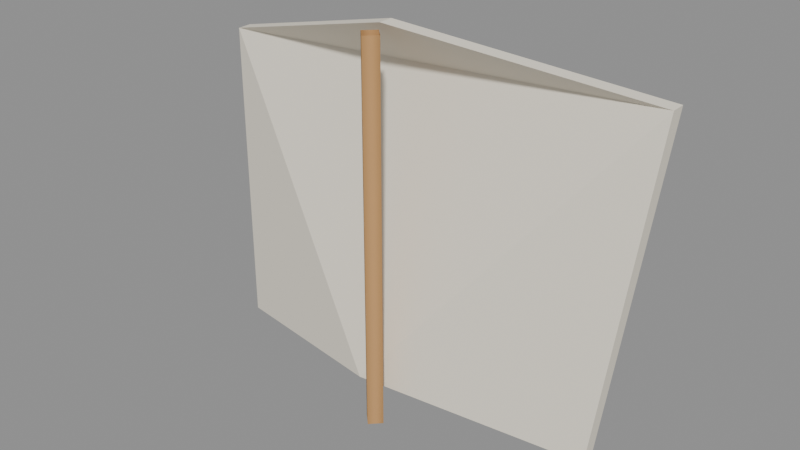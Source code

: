 # Source: book.blend  (saved by Blender 4.5.92; exported with 4.5.12 LTS)
import bpy
from mathutils import Matrix  # noqa: F401  (used for matrix-valued properties, if any)

bpy.ops.wm.read_factory_settings(use_empty=True)
scene = bpy.context.scene
scene.name = 'Scene'

# ---- materials (node trees are filled in below, after node groups)
mat_hospital_vertex_opaque = bpy.data.materials.new('hospital_vertex_opaque')
mat_hospital_vertex_opaque.use_backface_culling = True

# ---- material node trees
mat_hospital_vertex_opaque.use_nodes = True; mat_hospital_vertex_opaque.node_tree.nodes.clear()
_N = mat_hospital_vertex_opaque.node_tree.nodes; _L = mat_hospital_vertex_opaque.node_tree.links
n0 = _N.new('ShaderNodeBsdfPrincipled'); n0.name = 'Principled BSDF'; n0.location = (-200, 100)
n0.inputs[2].default_value = 0.78
n0.inputs[13].default_value = 0.22
n1 = _N.new('ShaderNodeOutputMaterial'); n1.name = 'Material Output'; n1.location = (200, 100)
n2 = _N.new('ShaderNodeVertexColor'); n2.name = 'Color Attribute'; n2.location = (0, 0)
n2.layer_name = 'Col'
_L.new(n0.outputs[0], n1.inputs[0])
_L.new(n2.outputs[0], n0.inputs[0])
n1.is_active_output = True

# ---- meshes
me_foldedpaper = bpy.data.meshes.new('FoldedPaper')
me_foldedpaper.from_pydata([(-0.18, 0.0, 0.085), (-0.0225, -0.045, 0.1075), (0.144, 0.0, 0.085), (0.18, 0.0, 0.355), (0.0, -0.045, 0.382), (-0.18, 0.0, 0.3325), (-0.1801, 0.01125, 0.0851), (-0.02256, -0.03375, 0.1076), (0.1439, 0.01125, 0.0851), (0.1799, 0.01125, 0.3551), (-6.222e-05, -0.03375, 0.3821), (-0.1801, 0.01125, 0.3326), (6.115e-10, -0.0621, 0.085), (0.0081, -0.054, 0.085), (-2.285e-09, -0.0459, 0.085), (-0.0081, -0.054, 0.085), (6.115e-10, -0.0621, 0.2313), (0.0081, -0.054, 0.2313), (-2.285e-09, -0.0459, 0.2313), (-0.0081, -0.054, 0.2313), (6.115e-10, -0.0621, 0.3775), (0.0081, -0.054, 0.3775), (-2.285e-09, -0.0459, 0.3775), (-0.0081, -0.054, 0.3775)], [], [(0, 1, 2, 3, 4, 5), (6, 11, 10, 9, 8, 7), (0, 5, 11, 6), (1, 0, 6, 7), (2, 1, 7, 8), (3, 2, 8, 9), (4, 3, 9, 10), (5, 4, 10, 11), (12, 16, 19, 15), (13, 17, 16, 12), (14, 18, 17, 13), (15, 19, 18, 14), (16, 20, 23, 19), (17, 21, 20, 16), (18, 22, 21, 17), (19, 23, 22, 18)])
me_foldedpaper.polygons.foreach_set('use_smooth', [0, 0, 0, 0, 0, 0, 0, 0, 1, 1, 1, 1, 1, 1, 1, 1])
_uv = me_foldedpaper.uv_layers.new(name='UVMap')
_uv.uv.foreach_set('vector', [0.0, 0.0, 0.0, 0.0, 0.0, 0.0, 0.0, 0.0, 0.0, 0.0, 0.0, 0.0, 0.0, 0.0, 0.0, 0.0, 0.0, 0.0, 0.0, 0.0, 0.0, 0.0, 0.0, 0.0, 0.0, 0.0, 0.0, 0.0, 0.0, 0.0, 0.0, 0.0, 0.0, 0.0, 0.0, 0.0, 0.0, 0.0, 0.0, 0.0, 0.0, 0.0, 0.0, 0.0, 0.0, 0.0, 0.0, 0.0, 0.0, 0.0, 0.0, 0.0, 0.0, 0.0, 0.0, 0.0, 0.0, 0.0, 0.0, 0.0, 0.0, 0.0, 0.0, 0.0, 0.0, 0.0, 0.0, 0.0, 0.0, 0.0, 0.0, 0.0, 0.0, 1.0, 0.5, 1.0, 0.5, 0.75, 0.0, 0.75, 0.0, 0.25, 0.5, 0.25, 0.5, 0.0, 0.0, 0.0, 0.0, 0.5, 0.5, 0.5, 0.5, 0.25, 0.0, 0.25, 0.0, 0.75, 0.5, 0.75, 0.5, 0.5, 0.0, 0.5, 0.5, 1.0, 1.0, 1.0, 1.0, 0.75, 0.5, 0.75, 0.5, 0.25, 1.0, 0.25, 1.0, 0.0, 0.5, 0.0, 0.5, 0.5, 1.0, 0.5, 1.0, 0.25, 0.5, 0.25, 0.5, 0.75, 1.0, 0.75, 1.0, 0.5, 0.5, 0.5])
_ca = me_foldedpaper.color_attributes.new('Col', 'FLOAT_COLOR', 'CORNER')
_ca.data.foreach_set('color', [0.91, 0.85, 0.72, 1.0, 0.91, 0.85, 0.72, 1.0, 0.91, 0.85, 0.72, 1.0, 0.91, 0.85, 0.72, 1.0, 0.91, 0.85, 0.72, 1.0, 0.91, 0.85, 0.72, 1.0, 0.91, 0.85, 0.72, 1.0, 0.91, 0.85, 0.72, 1.0, 0.91, 0.85, 0.72, 1.0, 0.91, 0.85, 0.72, 1.0, 0.91, 0.85, 0.72, 1.0, 0.91, 0.85, 0.72, 1.0, 0.91, 0.85, 0.72, 1.0, 0.91, 0.85, 0.72, 1.0, 0.91, 0.85, 0.72, 1.0, 0.91, 0.85, 0.72, 1.0, 0.91, 0.85, 0.72, 1.0, 0.91, 0.85, 0.72, 1.0, 0.91, 0.85, 0.72, 1.0, 0.91, 0.85, 0.72, 1.0, 0.91, 0.85, 0.72, 1.0, 0.91, 0.85, 0.72, 1.0, 0.91, 0.85, 0.72, 1.0, 0.91, 0.85, 0.72, 1.0, 0.91, 0.85, 0.72, 1.0, 0.91, 0.85, 0.72, 1.0, 0.91, 0.85, 0.72, 1.0, 0.91, 0.85, 0.72, 1.0, 0.91, 0.85, 0.72, 1.0, 0.91, 0.85, 0.72, 1.0, 0.91, 0.85, 0.72, 1.0, 0.91, 0.85, 0.72, 1.0, 0.91, 0.85, 0.72, 1.0, 0.91, 0.85, 0.72, 1.0, 0.91, 0.85, 0.72, 1.0, 0.91, 0.85, 0.72, 1.0, 0.58, 0.32, 0.13, 1.0, 0.58, 0.32, 0.13, 1.0, 0.58, 0.32, 0.13, 1.0, 0.58, 0.32, 0.13, 1.0, 0.58, 0.32, 0.13, 1.0, 0.58, 0.32, 0.13, 1.0, 0.58, 0.32, 0.13, 1.0, 0.58, 0.32, 0.13, 1.0, 0.58, 0.32, 0.13, 1.0, 0.58, 0.32, 0.13, 1.0, 0.58, 0.32, 0.13, 1.0, 0.58, 0.32, 0.13, 1.0, 0.58, 0.32, 0.13, 1.0, 0.58, 0.32, 0.13, 1.0, 0.58, 0.32, 0.13, 1.0, 0.58, 0.32, 0.13, 1.0, 0.58, 0.32, 0.13, 1.0, 0.58, 0.32, 0.13, 1.0, 0.58, 0.32, 0.13, 1.0, 0.58, 0.32, 0.13, 1.0, 0.58, 0.32, 0.13, 1.0, 0.58, 0.32, 0.13, 1.0, 0.58, 0.32, 0.13, 1.0, 0.58, 0.32, 0.13, 1.0, 0.58, 0.32, 0.13, 1.0, 0.58, 0.32, 0.13, 1.0, 0.58, 0.32, 0.13, 1.0, 0.58, 0.32, 0.13, 1.0, 0.58, 0.32, 0.13, 1.0, 0.58, 0.32, 0.13, 1.0, 0.58, 0.32, 0.13, 1.0, 0.58, 0.32, 0.13, 1.0])
me_foldedpaper.materials.append(mat_hospital_vertex_opaque)
me_foldedpaper.update()

# ---- objects
ob_book = bpy.data.objects.new('book', me_foldedpaper)

# ---- transforms, parenting, visibility, modifiers, constraints
ob_book.location = (0.0, 0.0, 0.0)
_vg = ob_book.vertex_groups.new(name='root')

# ---- collection membership
scene.collection.objects.link(ob_book)

# ---- scene / render settings (as saved in the file)
scene.frame_start = 1; scene.frame_end = 49; scene.frame_set(1)
scene.render.engine = 'BLENDER_EEVEE_NEXT'
bpy.context.view_layer.update()

# ---- added for rendering (the .blend has no active camera and no usable light): camera, sun + grey world if the file has none
cam_auto = bpy.data.cameras.new('AutoCamera')
cam_auto.lens = 50.0
cam_auto.sensor_width = 36.0
cam_auto.clip_end = 1000.0
ob_auto_camera = bpy.data.objects.new('AutoCamera', cam_auto)
scene.collection.objects.link(ob_auto_camera)
ob_auto_camera.location = (0.437174, -0.550071, 0.583314)
ob_auto_camera.rotation_euler = (1.09748, -7.21219e-08, 0.694738)
scene.camera = ob_auto_camera
light_auto_sun = bpy.data.lights.new('AutoSun', 'SUN')
light_auto_sun.energy = 3.0
light_auto_sun.angle = 0.0523599
ob_auto_sun = bpy.data.objects.new('AutoSun', light_auto_sun)
scene.collection.objects.link(ob_auto_sun)
ob_auto_sun.rotation_euler = (0.872665, 0.174533, 0.523599)
if scene.world is None:
    world_auto = bpy.data.worlds.new('AutoWorld')
    world_auto.color = (0.3, 0.3, 0.3)
    scene.world = world_auto
bpy.context.view_layer.update()
